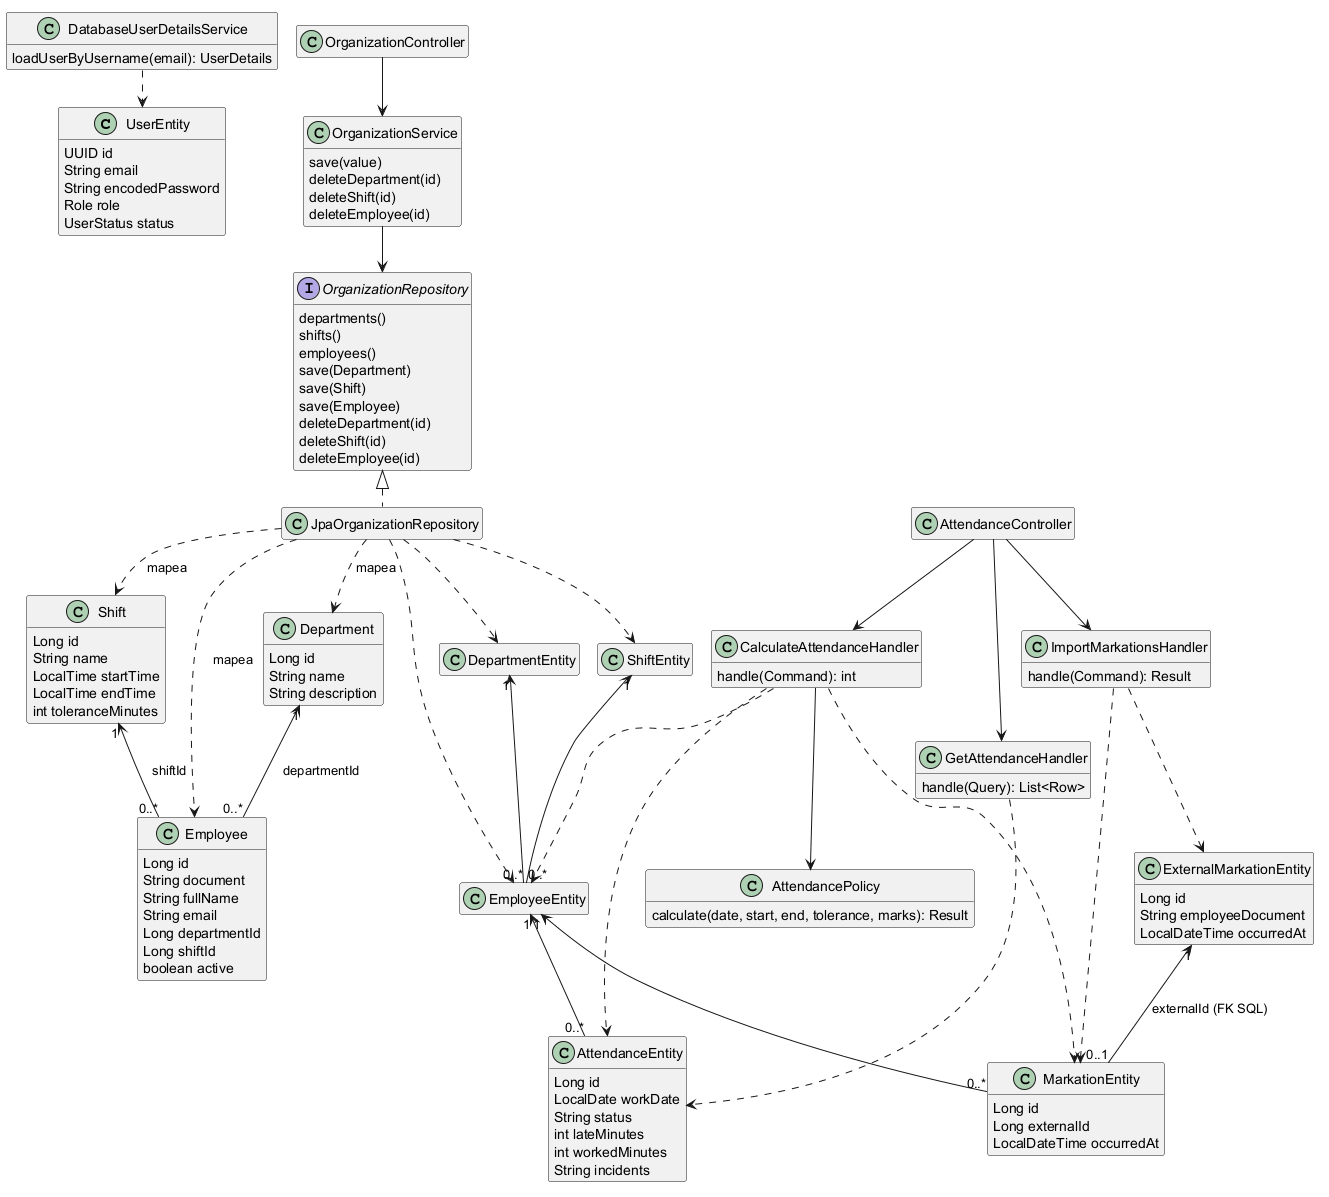

The diagram above was rendered by PlantUML. Its source (embedded in the PNG):
@startuml
!pragma layout smetana
hide empty members
class UserEntity {
UUID id
String email
String encodedPassword
Role role
UserStatus status
}
class Department {
Long id
String name
String description
}
class Shift {
Long id
String name
LocalTime startTime
LocalTime endTime
int toleranceMinutes
}
class Employee {
Long id
String document
String fullName
String email
Long departmentId
Long shiftId
boolean active
}
interface OrganizationRepository {
 departments()
shifts()
employees()
 save(Department)
save(Shift)
save(Employee)
 deleteDepartment(id)
deleteShift(id)
deleteEmployee(id)
}
class JpaOrganizationRepository
class OrganizationService {
save(value)
deleteDepartment(id)
deleteShift(id)
deleteEmployee(id)
}
class DepartmentEntity
class ShiftEntity
class EmployeeEntity
class ExternalMarkationEntity {
Long id
String employeeDocument
LocalDateTime occurredAt
}
class MarkationEntity {
Long id
Long externalId
LocalDateTime occurredAt
}
class AttendanceEntity {
Long id
LocalDate workDate
String status
int lateMinutes
int workedMinutes
String incidents
}
class AttendancePolicy {
calculate(date, start, end, tolerance, marks): Result
}
class CalculateAttendanceHandler {
handle(Command): int
}
class ImportMarkationsHandler {
handle(Command): Result
}
class GetAttendanceHandler {
handle(Query): List<Row>
}
class DatabaseUserDetailsService {
loadUserByUsername(email): UserDetails
}
class OrganizationController
class AttendanceController
Department "1" <-- "0..*" Employee : departmentId
Shift "1" <-- "0..*" Employee : shiftId
DepartmentEntity "1" <-- "0..*" EmployeeEntity
ShiftEntity "1" <-- "0..*" EmployeeEntity
EmployeeEntity "1" <-- "0..*" MarkationEntity
EmployeeEntity "1" <-- "0..*" AttendanceEntity
ExternalMarkationEntity "1" <-- "0..1" MarkationEntity : externalId (FK SQL)
OrganizationRepository <|.. JpaOrganizationRepository
JpaOrganizationRepository ..> DepartmentEntity
JpaOrganizationRepository ..> ShiftEntity
JpaOrganizationRepository ..> EmployeeEntity
JpaOrganizationRepository ..> Department : mapea
JpaOrganizationRepository ..> Shift : mapea
JpaOrganizationRepository ..> Employee : mapea
OrganizationController --> OrganizationService
OrganizationService --> OrganizationRepository
AttendanceController --> CalculateAttendanceHandler
AttendanceController --> ImportMarkationsHandler
AttendanceController --> GetAttendanceHandler
CalculateAttendanceHandler --> AttendancePolicy
CalculateAttendanceHandler ..> EmployeeEntity
CalculateAttendanceHandler ..> MarkationEntity
CalculateAttendanceHandler ..> AttendanceEntity
ImportMarkationsHandler ..> ExternalMarkationEntity
ImportMarkationsHandler ..> MarkationEntity
GetAttendanceHandler ..> AttendanceEntity
DatabaseUserDetailsService ..> UserEntity
@enduml